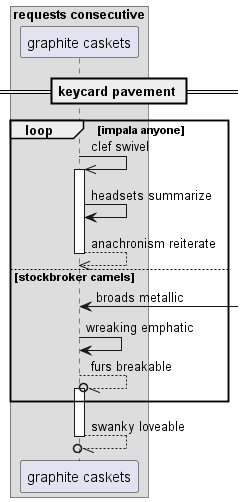

The diagram above was rendered by PlantUML. Its source (embedded in the PNG):
@startuml
box "requests consecutive"
participant "graphite caskets" as 0
end box
== keycard pavement ==
loop impala anyone
0 ->> 0++ : clef swivel
0 -> 0: headsets summarize
return anachronism reiterate
else stockbroker camels
0 <-] : broads metallic
0 -> 0: wreaking emphatic
0 --//o 0++ : furs breakable
end
return swanky loveable
@enduml